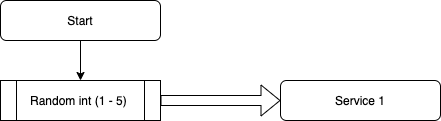

The diagram above was exported from draw.io. Its source (the exported page's mxGraphModel, read from the mxfile embedded in the PNG):
<mxGraphModel dx="906" dy="625" grid="1" gridSize="10" guides="1" tooltips="1" connect="1" arrows="1" fold="1" page="1" pageScale="1" pageWidth="827" pageHeight="1169" math="0" shadow="0">
  <root>
    <mxCell id="0" />
    <mxCell id="1" parent="0" />
    <mxCell id="J1D8S4gHzRJoDNHKxij0-1" value="Start" style="rounded=1;whiteSpace=wrap;html=1;" parent="1" vertex="1">
      <mxGeometry x="80" y="40" width="160" height="40" as="geometry" />
    </mxCell>
    <mxCell id="J1D8S4gHzRJoDNHKxij0-2" value="Random int (1 - 5)&amp;nbsp;" style="shape=process;whiteSpace=wrap;html=1;backgroundOutline=1;" parent="1" vertex="1">
      <mxGeometry x="80" y="120" width="160" height="40" as="geometry" />
    </mxCell>
    <mxCell id="J1D8S4gHzRJoDNHKxij0-3" value="" style="endArrow=classic;html=1;exitX=0.5;exitY=1;exitDx=0;exitDy=0;entryX=0.5;entryY=0;entryDx=0;entryDy=0;" parent="1" source="J1D8S4gHzRJoDNHKxij0-1" target="J1D8S4gHzRJoDNHKxij0-2" edge="1">
      <mxGeometry width="50" height="50" relative="1" as="geometry">
        <mxPoint x="390" y="400" as="sourcePoint" />
        <mxPoint x="440" y="350" as="targetPoint" />
      </mxGeometry>
    </mxCell>
    <mxCell id="J1D8S4gHzRJoDNHKxij0-4" value="" style="shape=flexArrow;endArrow=classic;html=1;exitX=1;exitY=0.5;exitDx=0;exitDy=0;" parent="1" source="J1D8S4gHzRJoDNHKxij0-2" edge="1">
      <mxGeometry width="50" height="50" relative="1" as="geometry">
        <mxPoint x="300" y="190" as="sourcePoint" />
        <mxPoint x="360" y="140" as="targetPoint" />
      </mxGeometry>
    </mxCell>
    <mxCell id="J1D8S4gHzRJoDNHKxij0-5" value="Service 1" style="rounded=1;whiteSpace=wrap;html=1;" parent="1" vertex="1">
      <mxGeometry x="360" y="120" width="160" height="40" as="geometry" />
    </mxCell>
  </root>
</mxGraphModel>